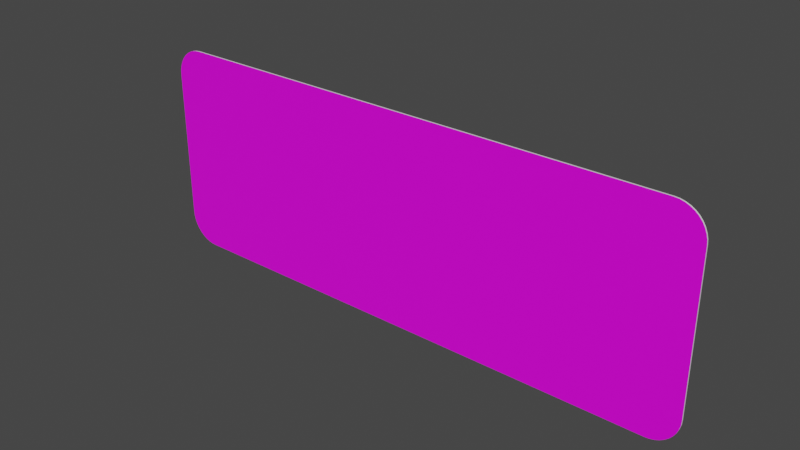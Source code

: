 # Source: einbahnstrasse.blend  (saved by Blender 3.2.14; exported with 4.5.12 LTS)
import bpy
from mathutils import Matrix  # noqa: F401  (used for matrix-valued properties, if any)

bpy.ops.wm.read_factory_settings(use_empty=True)
scene = bpy.context.scene
scene.name = 'Scene'

# ---- collections
col_collection = bpy.data.collections.new('Collection'); scene.collection.children.link(col_collection)

# ---- images (referenced by path relative to the original .blend; pixels are not part of the script)
import os
ASSET_DIR = os.environ.get("B2B_ASSET_DIR", "")  # directory of the original .blend (textures are referenced by path, not embedded)
HERE = os.path.dirname(os.path.abspath(__file__))  # packed textures are extracted next to this script under _unpacked/

def load_image(name, relpath, width, height, colorspace="sRGB"):
    """Load a texture the original file referenced (path relative to the .blend, or extracted next to this script)."""
    p = next((c for c in (os.path.join(HERE, relpath), os.path.join(ASSET_DIR, relpath)) if relpath and os.path.exists(c)), "")
    if p:
        img = bpy.data.images.load(p, check_existing=True)
        img.name = name
    else:  # same state as the original file: an image datablock whose file is absent (Cycles renders it pink)
        img = bpy.data.images.new(name, width, height)
        img.source = "FILE"
        img.filepath = "//" + (relpath or name)
    img.colorspace_settings.name = colorspace
    return img
img_rohling_jpg = load_image('rohling.jpg', 'rohling.jpg', 1024, 1024, 'sRGB')

# ---- materials (node trees are filled in below, after node groups)
mat_material = bpy.data.materials.new('Material')
mat_material.alpha_threshold = 0.0
mat_material.use_transparent_shadow = False
mat_material.line_color = (0.0, 0.0, 0.0, 1.0)
mat_material_001 = bpy.data.materials.new('Material.001')
mat_material_001.use_transparent_shadow = False

# ---- material node trees
mat_material.use_nodes = True; mat_material.node_tree.nodes.clear()
_N = mat_material.node_tree.nodes; _L = mat_material.node_tree.links
n0 = _N.new('ShaderNodeOutputMaterial'); n0.name = 'Material Output'; n0.location = (300, 300)
n1 = _N.new('ShaderNodeBsdfPrincipled'); n1.name = 'Principled BSDF'; n1.location = (10, 300)
n1.distribution = 'GGX'
n1.subsurface_method = 'RANDOM_WALK_SKIN'
n1.inputs[2].default_value = 0.4
n1.inputs[3].default_value = 1.45
n1.inputs[27].default_value = (0.0, 0.0, 0.0, 1.0)
n1.inputs[28].default_value = 1.0
n2 = _N.new('ShaderNodeTexImage'); n2.name = 'Image Texture'; n2.location = (-280, 280)
n2.image = img_rohling_jpg
_L.new(n1.outputs[0], n0.inputs[0])
_L.new(n2.outputs[0], n1.inputs[0])
n0.is_active_output = True
mat_material_001.use_nodes = True; mat_material_001.node_tree.nodes.clear()
_N = mat_material_001.node_tree.nodes; _L = mat_material_001.node_tree.links
n0 = _N.new('ShaderNodeBsdfPrincipled'); n0.name = 'Principled BSDF'; n0.location = (10, 300)
n0.distribution = 'GGX'
n0.subsurface_method = 'RANDOM_WALK_SKIN'
n0.inputs[3].default_value = 1.45
n0.inputs[27].default_value = (0.0, 0.0, 0.0, 1.0)
n0.inputs[28].default_value = 1.0
n1 = _N.new('ShaderNodeOutputMaterial'); n1.name = 'Material Output'; n1.location = (300, 300)
_L.new(n0.outputs[0], n1.inputs[0])
n1.is_active_output = True

# ---- world
world_world = bpy.data.worlds.new('World'); scene.world = world_world
world_world.use_nodes = True; world_world.node_tree.nodes.clear()
_N = world_world.node_tree.nodes; _L = world_world.node_tree.links
n0 = _N.new('ShaderNodeOutputWorld'); n0.name = 'World Output'; n0.location = (300, 300)
n1 = _N.new('ShaderNodeBackground'); n1.name = 'Background'; n1.location = (10, 300)
n1.inputs[0].default_value = (0.05088, 0.05088, 0.05088, 1.0)
_L.new(n1.outputs[0], n0.inputs[0])
n0.is_active_output = True
world_world.color = (0.05088, 0.05088, 0.05088)
world_world.use_sun_shadow = False
world_world.sun_shadow_jitter_overblur = 0.0

# ---- meshes
me_plane = bpy.data.meshes.new('Plane')
me_plane.from_pydata([(-0.3579, 0.0, -4.371e-08), (-0.4, 0.04211, -3.758e-08), (-0.3645, 0.0005184, -4.364e-08), (-0.3709, 0.002061, -4.341e-08), (-0.377, 0.004589, -4.304e-08), (-0.3826, 0.008042, -4.254e-08), (-0.3877, 0.01233, -4.191e-08), (-0.392, 0.01736, -4.118e-08), (-0.3954, 0.02299, -4.036e-08), (-0.3979, 0.02909, -3.947e-08), (-0.3995, 0.03552, -3.854e-08), (0.4, 0.04211, -3.758e-08), (0.3579, 0.0, -4.371e-08), (0.3995, 0.03552, -3.854e-08), (0.3979, 0.02909, -3.947e-08), (0.3954, 0.02299, -4.036e-08), (0.392, 0.01736, -4.118e-08), (0.3877, 0.01233, -4.191e-08), (0.3826, 0.008042, -4.254e-08), (0.377, 0.004589, -4.304e-08), (0.3709, 0.002061, -4.341e-08), (0.3645, 0.0005184, -4.364e-08), (-0.4, 0.2579, -6.135e-09), (-0.3579, 0.3, 0.0), (-0.3995, 0.2645, -5.175e-09), (-0.3979, 0.2709, -4.239e-09), (-0.3954, 0.277, -3.35e-09), (-0.392, 0.2826, -2.529e-09), (-0.3877, 0.2877, -1.797e-09), (-0.3826, 0.292, -1.172e-09), (-0.377, 0.2954, -6.687e-10), (-0.3709, 0.2979, -3.003e-10), (-0.3645, 0.2995, -7.553e-11), (0.3579, 0.3, 0.0), (0.4, 0.2579, -6.135e-09), (0.3645, 0.2995, -7.553e-11), (0.3709, 0.2979, -3.003e-10), (0.377, 0.2954, -6.687e-10), (0.3826, 0.292, -1.172e-09), (0.3877, 0.2877, -1.797e-09), (0.392, 0.2826, -2.529e-09), (0.3954, 0.277, -3.35e-09), (0.3979, 0.2709, -4.239e-09), (0.3995, 0.2645, -5.175e-09), (-0.3579, 0.3, 0.002), (-0.4, 0.2579, 0.002), (-0.3645, 0.2995, 0.002), (-0.3709, 0.2979, 0.002), (-0.377, 0.2954, 0.002), (-0.3826, 0.292, 0.002), (-0.3877, 0.2877, 0.002), (-0.392, 0.2826, 0.002), (-0.3954, 0.277, 0.002), (-0.3979, 0.2709, 0.002), (-0.3995, 0.2645, 0.002), (-0.4, 0.04211, 0.002), (-0.3579, -2.146e-08, 0.002), (-0.3995, 0.03552, 0.002), (-0.3979, 0.02909, 0.002), (-0.3954, 0.02299, 0.002), (-0.392, 0.01736, 0.002), (-0.3877, 0.01233, 0.002), (-0.3826, 0.008042, 0.002), (-0.377, 0.004589, 0.002), (-0.3709, 0.002061, 0.002), (-0.3645, 0.0005184, 0.002), (0.3579, -2.146e-08, 0.002), (0.4, 0.04211, 0.002), (0.3645, 0.0005184, 0.002), (0.3709, 0.002061, 0.002), (0.377, 0.004589, 0.002), (0.3826, 0.008042, 0.002), (0.3877, 0.01233, 0.002), (0.392, 0.01736, 0.002), (0.3954, 0.02299, 0.002), (0.3979, 0.02909, 0.002), (0.3995, 0.03552, 0.002), (0.4, 0.2579, 0.002), (0.3579, 0.3, 0.002), (0.3995, 0.2645, 0.002), (0.3979, 0.2709, 0.002), (0.3954, 0.277, 0.002), (0.392, 0.2826, 0.002), (0.3877, 0.2877, 0.002), (0.3826, 0.292, 0.002), (0.377, 0.2954, 0.002), (0.3709, 0.2979, 0.002), (0.3645, 0.2995, 0.002)], [], [(0, 12, 66, 56), (33, 23, 44, 78), (0, 2, 3, 4, 5, 6, 7, 8, 9, 10, 1, 22, 24, 25, 26, 27, 28, 29, 30, 31, 32, 23, 33, 35, 36, 37, 38, 39, 40, 41, 42, 43, 34, 11, 13, 14, 15, 16, 17, 18, 19, 20, 21, 12), (55, 57, 58, 59, 60, 61, 62, 63, 64, 65, 56, 66, 68, 69, 70, 71, 72, 73, 74, 75, 76, 67, 77, 79, 80, 81, 82, 83, 84, 85, 86, 87, 78, 44, 46, 47, 48, 49, 50, 51, 52, 53, 54, 45), (11, 34, 77, 67), (33, 78, 87, 35), (35, 87, 86, 36), (36, 86, 85, 37), (37, 85, 84, 38), (38, 84, 83, 39), (39, 83, 82, 40), (40, 82, 81, 41), (41, 81, 80, 42), (42, 80, 79, 43), (43, 79, 77, 34), (66, 12, 21, 68), (68, 21, 20, 69), (69, 20, 19, 70), (70, 19, 18, 71), (71, 18, 17, 72), (72, 17, 16, 73), (73, 16, 15, 74), (74, 15, 14, 75), (75, 14, 13, 76), (76, 13, 11, 67), (0, 56, 65, 2), (2, 65, 64, 3), (3, 64, 63, 4), (4, 63, 62, 5), (5, 62, 61, 6), (6, 61, 60, 7), (7, 60, 59, 8), (8, 59, 58, 9), (9, 58, 57, 10), (10, 57, 55, 1), (44, 23, 32, 46), (46, 32, 31, 47), (47, 31, 30, 48), (48, 30, 29, 49), (49, 29, 28, 50), (50, 28, 27, 51), (51, 27, 26, 52), (52, 26, 25, 53), (53, 25, 24, 54), (54, 24, 22, 45), (22, 1, 55, 45)])
me_plane.polygons.foreach_set('material_index', [1, 1, 1, 0, 1, 1, 1, 1, 1, 1, 1, 1, 1, 1, 1, 1, 1, 1, 1, 1, 1, 1, 1, 1, 1, 1, 1, 1, 1, 1, 1, 1, 1, 1, 1, 1, 1, 1, 1, 1, 1, 1, 1, 1, 1, 1])
_uv = me_plane.uv_layers.new(name='UVMap')
_uv.uv.foreach_set('vector', [0.05263, 0.0, 0.9474, 0.0, 0.9474, 0.0, 0.05263, 0.0, 0.9474, 1.0, 0.05263, 1.0, 0.05263, 1.0, 0.9474, 1.0, 0.05263, 0.0, 0.0444, 0.000576, 0.03637, 0.00229, 0.02874, 0.005099, 0.0217, 0.008935, 0.005139, 0.0137, 0.003351, 0.05786, 0.001912, 0.07663, 0.0008587, 0.09698, 0.000216, 0.1184, 0.0, 0.1404, 0.0, 0.8596, 0.000216, 0.8816, 0.0008587, 0.903, 0.001912, 0.9234, 0.003351, 0.9421, 0.005139, 0.9863, 0.0217, 0.9911, 0.02874, 0.9949, 0.03637, 0.9977, 0.0444, 0.9994, 0.05263, 1.0, 0.9474, 1.0, 0.9556, 0.9994, 0.9636, 0.9977, 0.9713, 0.9949, 0.9783, 0.9911, 0.9949, 0.9863, 0.9966, 0.9421, 0.9981, 0.9234, 0.9991, 0.903, 0.9998, 0.8816, 1.0, 0.8596, 1.0, 0.1404, 0.9998, 0.1184, 0.9991, 0.09698, 0.9981, 0.07663, 0.9966, 0.05786, 0.9949, 0.0137, 0.9783, 0.008935, 0.9713, 0.005099, 0.9636, 0.00229, 0.9556, 0.000576, 0.9474, 0.0, 0.00397, 0.1453, 0.004613, 0.1237, 0.006528, 0.1026, 0.009666, 0.0825, 0.01395, 0.06398, 0.01928, 0.04747, 0.02551, 0.03336, 0.03251, 0.02201, 0.04008, 0.0137, 0.04806, 0.008631, 0.05624, 0.006927, 0.9447, 0.006927, 0.9529, 0.008631, 0.9609, 0.0137, 0.9685, 0.02201, 0.9755, 0.03336, 0.9817, 0.04747, 0.987, 0.06398, 0.9913, 0.0825, 0.9944, 0.1026, 0.9964, 0.1237, 0.997, 0.1453, 0.997, 0.8547, 0.9964, 0.8763, 0.9944, 0.8974, 0.9913, 0.9175, 0.987, 0.936, 0.9817, 0.9525, 0.9755, 0.9666, 0.9685, 0.978, 0.9609, 0.9863, 0.9529, 0.9914, 0.9447, 0.9931, 0.05624, 0.9931, 0.04806, 0.9914, 0.04008, 0.9863, 0.03251, 0.978, 0.02551, 0.9666, 0.01928, 0.9525, 0.01395, 0.936, 0.009666, 0.9175, 0.006528, 0.8974, 0.004613, 0.8763, 0.00397, 0.8547, 1.0, 0.1404, 1.0, 0.8596, 1.0, 0.8596, 1.0, 0.1404, 0.9474, 1.0, 0.9474, 1.0, 0.9556, 0.9994, 0.9556, 0.9994, 0.9556, 0.9994, 0.9556, 0.9994, 0.9636, 0.9977, 0.9636, 0.9977, 0.9636, 0.9977, 0.9636, 0.9977, 0.9713, 0.9949, 0.9713, 0.9949, 0.9713, 0.9949, 0.9713, 0.9949, 0.9783, 0.9911, 0.9783, 0.9911, 0.9783, 0.9911, 0.9783, 0.9911, 0.9949, 0.9863, 0.9949, 0.9863, 0.9949, 0.9863, 0.9949, 0.9863, 0.9966, 0.9421, 0.9966, 0.9421, 0.9966, 0.9421, 0.9966, 0.9421, 0.9981, 0.9234, 0.9981, 0.9234, 0.9981, 0.9234, 0.9981, 0.9234, 0.9991, 0.903, 0.9991, 0.903, 0.9991, 0.903, 0.9991, 0.903, 0.9998, 0.8816, 0.9998, 0.8816, 0.9998, 0.8816, 0.9998, 0.8816, 1.0, 0.8596, 1.0, 0.8596, 0.9474, 0.0, 0.9474, 0.0, 0.9556, 0.000576, 0.9556, 0.000576, 0.9556, 0.000576, 0.9556, 0.000576, 0.9636, 0.00229, 0.9636, 0.00229, 0.9636, 0.00229, 0.9636, 0.00229, 0.9713, 0.005099, 0.9713, 0.005099, 0.9713, 0.005099, 0.9713, 0.005099, 0.9783, 0.008935, 0.9783, 0.008935, 0.9783, 0.008935, 0.9783, 0.008935, 0.9949, 0.0137, 0.9949, 0.0137, 0.9949, 0.0137, 0.9949, 0.0137, 0.9966, 0.05786, 0.9966, 0.05786, 0.9966, 0.05786, 0.9966, 0.05786, 0.9981, 0.07663, 0.9981, 0.07663, 0.9981, 0.07663, 0.9981, 0.07663, 0.9991, 0.09698, 0.9991, 0.09698, 0.9991, 0.09698, 0.9991, 0.09698, 0.9998, 0.1184, 0.9998, 0.1184, 0.9998, 0.1184, 0.9998, 0.1184, 1.0, 0.1404, 1.0, 0.1404, 0.05263, 0.0, 0.05263, 0.0, 0.0444, 0.000576, 0.0444, 0.000576, 0.0444, 0.000576, 0.0444, 0.000576, 0.03637, 0.00229, 0.03637, 0.00229, 0.03637, 0.00229, 0.03637, 0.00229, 0.02874, 0.005099, 0.02874, 0.005099, 0.02874, 0.005099, 0.02874, 0.005099, 0.0217, 0.008935, 0.0217, 0.008935, 0.0217, 0.008935, 0.0217, 0.008935, 0.005139, 0.0137, 0.005139, 0.0137, 0.005139, 0.0137, 0.005139, 0.0137, 0.003351, 0.05786, 0.003351, 0.05786, 0.003351, 0.05786, 0.003351, 0.05786, 0.001912, 0.07663, 0.001912, 0.07663, 0.001912, 0.07663, 0.001912, 0.07663, 0.0008587, 0.09698, 0.0008587, 0.09698, 0.0008587, 0.09698, 0.0008587, 0.09698, 0.000216, 0.1184, 0.000216, 0.1184, 0.000216, 0.1184, 0.000216, 0.1184, 0.0, 0.1404, 0.0, 0.1404, 0.05263, 1.0, 0.05263, 1.0, 0.0444, 0.9994, 0.0444, 0.9994, 0.0444, 0.9994, 0.0444, 0.9994, 0.03637, 0.9977, 0.03637, 0.9977, 0.03637, 0.9977, 0.03637, 0.9977, 0.02874, 0.9949, 0.02874, 0.9949, 0.02874, 0.9949, 0.02874, 0.9949, 0.0217, 0.9911, 0.0217, 0.9911, 0.0217, 0.9911, 0.0217, 0.9911, 0.005139, 0.9863, 0.005139, 0.9863, 0.005139, 0.9863, 0.005139, 0.9863, 0.003351, 0.9421, 0.003351, 0.9421, 0.003351, 0.9421, 0.003351, 0.9421, 0.001912, 0.9234, 0.001912, 0.9234, 0.001912, 0.9234, 0.001912, 0.9234, 0.0008587, 0.903, 0.0008587, 0.903, 0.0008587, 0.903, 0.0008587, 0.903, 0.000216, 0.8816, 0.000216, 0.8816, 0.000216, 0.8816, 0.000216, 0.8816, 0.0, 0.8596, 0.0, 0.8596, 0.0, 0.8596, 0.0, 0.1404, 0.0, 0.1404, 0.0, 0.8596])
me_plane.materials.append(mat_material)
me_plane.materials.append(mat_material_001)
me_plane.update()

# ---- objects
ob_plane = bpy.data.objects.new('Plane', me_plane)
ob_empty = bpy.data.objects.new('Empty', img_rohling_jpg)

# ---- transforms, parenting, visibility, modifiers, constraints
ob_plane.location = (0.0, 0.0, 0.0)
ob_plane.rotation_euler = (1.571, 0.0, 0.0)
ob_empty.location = (0.0, 0.0, 0.15)
ob_empty.rotation_euler = (1.571, -0.0, -0.0)
ob_empty.scale = (0.1591, 0.1591, 0.1591)
ob_empty.empty_display_type = 'IMAGE'
ob_empty.empty_display_size = 5.012
ob_empty.empty_image_offset = (-0.5012, -0.5)

# ---- collection membership
col_collection.objects.link(ob_plane)
col_collection.objects.link(ob_empty)

# ---- scene / render settings (as saved in the file)
scene.frame_start = 1; scene.frame_end = 250; scene.frame_set(1)
scene.render.engine = 'BLENDER_EEVEE_NEXT'
scene.cycles.sampling_pattern = 'TABULATED_SOBOL'
scene.cycles.use_light_tree = False
scene.view_settings.view_transform = 'Filmic'
bpy.context.view_layer.update()

# ---- added for rendering (the .blend has no active camera and no usable light): camera, sun
cam_auto = bpy.data.cameras.new('AutoCamera')
cam_auto.lens = 50.0
cam_auto.sensor_width = 36.0
cam_auto.clip_end = 1000.0
ob_auto_camera = bpy.data.objects.new('AutoCamera', cam_auto)
scene.collection.objects.link(ob_auto_camera)
ob_auto_camera.location = (0.790514, -0.949617, 0.782412)
ob_auto_camera.rotation_euler = (1.09748, -7.21219e-08, 0.694738)
scene.camera = ob_auto_camera
light_auto_sun = bpy.data.lights.new('AutoSun', 'SUN')
light_auto_sun.energy = 3.0
light_auto_sun.angle = 0.0523599
ob_auto_sun = bpy.data.objects.new('AutoSun', light_auto_sun)
scene.collection.objects.link(ob_auto_sun)
ob_auto_sun.rotation_euler = (0.872665, 0.174533, 0.523599)
bpy.context.view_layer.update()
